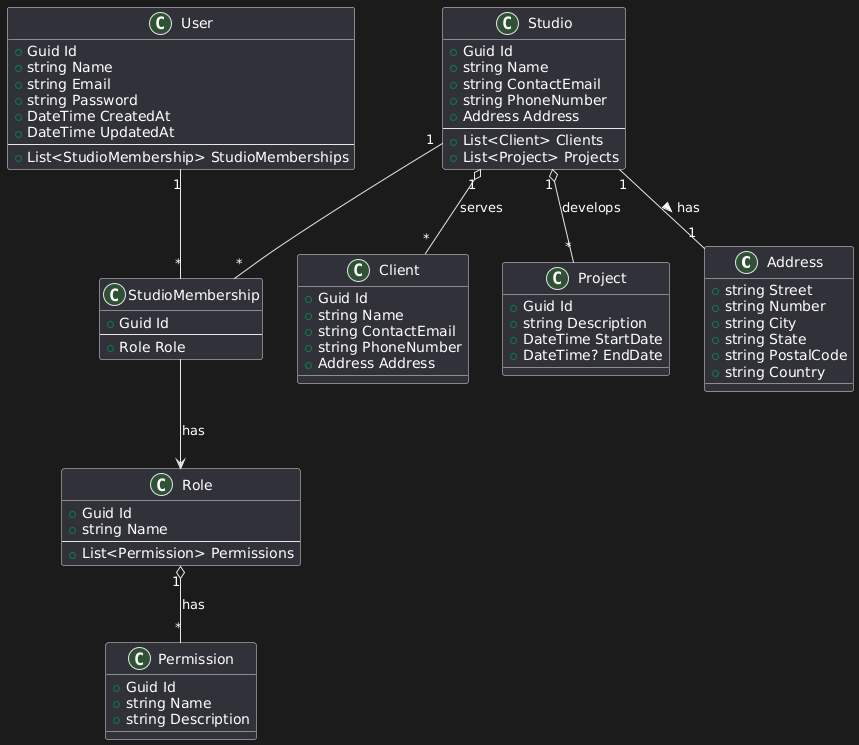

The diagram above was rendered by PlantUML. Its source (embedded in the PNG):
@startuml
' Endereço estruturado
class Address {
  +string Street
  +string Number
  +string City
  +string State
  +string PostalCode
  +string Country
}

' Studio possui um Address e outras propriedades
class Studio {
  +Guid Id
  +string Name
  +string ContactEmail
  +string PhoneNumber
  +Address Address
  --
  +List<Client> Clients
  +List<Project> Projects
}

' Usuário do sistema
class User {
  +Guid Id
  +string Name
  +string Email
  +string Password
  +DateTime CreatedAt
  +DateTime UpdatedAt
  --
  +List<StudioMembership> StudioMemberships
}

' Classe de associação para representar o relacionamento many-to-many
' entre User e Studio, com uma Role específica para cada associação
class StudioMembership {
  +Guid Id
  --
  +Role Role
}

' A Role define as permissões para o usuário naquele studio
class Role {
  +Guid Id
  +string Name
  --
  +List<Permission> Permissions
}

' Permissão associada a uma Role
class Permission {
  +Guid Id
  +string Name
  +string Description
}

' Clientes do Studio
class Client {
  +Guid Id
  +string Name
  +string ContactEmail
  +string PhoneNumber
  +Address Address
}

' Projetos ou encomendas realizadas pelo Studio
class Project {
  +Guid Id
  +string Description
  +DateTime StartDate
  +DateTime? EndDate
}

' Relacionamentos

Studio "1" -- "1" Address : has >
Studio "1" o-- "*" Client : serves
Studio "1" o-- "*" Project : develops

' Relacionamento many-to-many: 
User "1" -- "*" StudioMembership
Studio "1" -- "*" StudioMembership

' StudioMembership possui uma Role
StudioMembership --> Role : has

' Uma Role possui várias Permissions
Role "1" o-- "*" Permission : has
@enduml